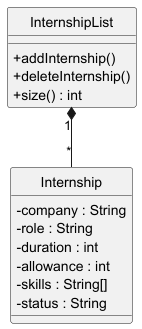

The diagram above was rendered by PlantUML. Its source (embedded in the PNG):
@startuml
hide circle
skinparam classAttributeIconSize 0

class Internship {
  - company : String
  - role : String
  - duration : int
  - allowance : int
  - skills : String[]
  - status : String
}

class InternshipList {
  + addInternship()
  + deleteInternship()
  + size() : int
}

InternshipList "1" *-- "*" Internship

@enduml